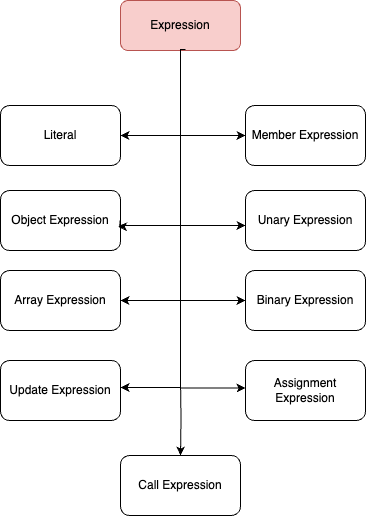

The diagram above was exported from draw.io. Its source (the exported page's mxGraphModel, read from the mxfile embedded in the PNG):
<mxGraphModel dx="999" dy="768" grid="1" gridSize="10" guides="1" tooltips="1" connect="1" arrows="1" fold="1" page="1" pageScale="1" pageWidth="850" pageHeight="1100" math="0" shadow="0">
  <root>
    <mxCell id="0" />
    <mxCell id="1" parent="0" />
    <mxCell id="2" style="edgeStyle=orthogonalEdgeStyle;rounded=0;orthogonalLoop=1;jettySize=auto;html=1;entryX=1;entryY=0.5;entryDx=0;entryDy=0;" edge="1" source="3" target="4" parent="1">
      <mxGeometry relative="1" as="geometry" />
    </mxCell>
    <mxCell id="3" value="Expression" style="rounded=1;whiteSpace=wrap;html=1;fillColor=#f8cecc;strokeColor=#b85450;" vertex="1" parent="1">
      <mxGeometry x="3095" y="340" width="120" height="50" as="geometry" />
    </mxCell>
    <mxCell id="4" value="Literal" style="rounded=1;whiteSpace=wrap;html=1;" vertex="1" parent="1">
      <mxGeometry x="2975" y="445" width="120" height="60" as="geometry" />
    </mxCell>
    <mxCell id="5" value="Object Expression" style="rounded=1;whiteSpace=wrap;html=1;" vertex="1" parent="1">
      <mxGeometry x="2975" y="530" width="120" height="60" as="geometry" />
    </mxCell>
    <mxCell id="6" value="Array Expression" style="rounded=1;whiteSpace=wrap;html=1;" vertex="1" parent="1">
      <mxGeometry x="2975" y="610" width="120" height="60" as="geometry" />
    </mxCell>
    <mxCell id="7" value="Update Expression" style="rounded=1;whiteSpace=wrap;html=1;" vertex="1" parent="1">
      <mxGeometry x="2975" y="700" width="120" height="60" as="geometry" />
    </mxCell>
    <mxCell id="8" value="Unary Expression" style="rounded=1;whiteSpace=wrap;html=1;" vertex="1" parent="1">
      <mxGeometry x="3220" y="530" width="120" height="60" as="geometry" />
    </mxCell>
    <mxCell id="9" value="Binary Expression" style="rounded=1;whiteSpace=wrap;html=1;" vertex="1" parent="1">
      <mxGeometry x="3220" y="610" width="120" height="60" as="geometry" />
    </mxCell>
    <mxCell id="10" value="Assignment Expression" style="rounded=1;whiteSpace=wrap;html=1;" vertex="1" parent="1">
      <mxGeometry x="3220" y="700" width="120" height="60" as="geometry" />
    </mxCell>
    <mxCell id="11" value="Member Expression" style="rounded=1;whiteSpace=wrap;html=1;" vertex="1" parent="1">
      <mxGeometry x="3220" y="445" width="120" height="60" as="geometry" />
    </mxCell>
    <mxCell id="12" value="Call Expression" style="rounded=1;whiteSpace=wrap;html=1;" vertex="1" parent="1">
      <mxGeometry x="3095" y="795" width="120" height="60" as="geometry" />
    </mxCell>
    <mxCell id="13" style="edgeStyle=orthogonalEdgeStyle;rounded=0;orthogonalLoop=1;jettySize=auto;html=1;exitX=0.5;exitY=1;exitDx=0;exitDy=0;" edge="1" source="3" target="11" parent="1">
      <mxGeometry relative="1" as="geometry">
        <mxPoint x="3165" y="400" as="sourcePoint" />
        <mxPoint x="3105" y="485" as="targetPoint" />
        <Array as="points">
          <mxPoint x="3155" y="475" />
        </Array>
      </mxGeometry>
    </mxCell>
    <mxCell id="14" style="edgeStyle=orthogonalEdgeStyle;rounded=0;orthogonalLoop=1;jettySize=auto;html=1;" edge="1" parent="1">
      <mxGeometry relative="1" as="geometry">
        <mxPoint x="3155" y="470" as="sourcePoint" />
        <mxPoint x="3220" y="565" as="targetPoint" />
        <Array as="points">
          <mxPoint x="3155" y="565" />
        </Array>
      </mxGeometry>
    </mxCell>
    <mxCell id="15" style="edgeStyle=orthogonalEdgeStyle;rounded=0;orthogonalLoop=1;jettySize=auto;html=1;entryX=0.98;entryY=0.616;entryDx=0;entryDy=0;exitX=0.5;exitY=1;exitDx=0;exitDy=0;entryPerimeter=0;" edge="1" parent="1">
      <mxGeometry relative="1" as="geometry">
        <mxPoint x="3160" y="389" as="sourcePoint" />
        <mxPoint x="3092.6000000000004" y="565.9599999999999" as="targetPoint" />
        <Array as="points">
          <mxPoint x="3155" y="389" />
          <mxPoint x="3155" y="565" />
          <mxPoint x="3095" y="565" />
          <mxPoint x="3095" y="558" />
          <mxPoint x="3094" y="558" />
          <mxPoint x="3094" y="566" />
        </Array>
      </mxGeometry>
    </mxCell>
    <mxCell id="16" style="edgeStyle=orthogonalEdgeStyle;rounded=0;orthogonalLoop=1;jettySize=auto;html=1;" edge="1" parent="1">
      <mxGeometry relative="1" as="geometry">
        <mxPoint x="3155" y="545" as="sourcePoint" />
        <mxPoint x="3220" y="640" as="targetPoint" />
        <Array as="points">
          <mxPoint x="3155" y="640" />
        </Array>
      </mxGeometry>
    </mxCell>
    <mxCell id="17" style="edgeStyle=orthogonalEdgeStyle;rounded=0;orthogonalLoop=1;jettySize=auto;html=1;" edge="1" parent="1">
      <mxGeometry relative="1" as="geometry">
        <mxPoint x="3155" y="632.5" as="sourcePoint" />
        <mxPoint x="3220" y="727.5" as="targetPoint" />
        <Array as="points">
          <mxPoint x="3155" y="727.5" />
        </Array>
      </mxGeometry>
    </mxCell>
    <mxCell id="18" style="edgeStyle=orthogonalEdgeStyle;rounded=0;orthogonalLoop=1;jettySize=auto;html=1;" edge="1" target="7" parent="1">
      <mxGeometry relative="1" as="geometry">
        <mxPoint x="3155" y="632.5" as="sourcePoint" />
        <mxPoint x="3220" y="727.5" as="targetPoint" />
        <Array as="points">
          <mxPoint x="3155" y="727" />
        </Array>
      </mxGeometry>
    </mxCell>
    <mxCell id="19" style="edgeStyle=orthogonalEdgeStyle;rounded=0;orthogonalLoop=1;jettySize=auto;html=1;" edge="1" target="6" parent="1">
      <mxGeometry relative="1" as="geometry">
        <mxPoint x="3155" y="545" as="sourcePoint" />
        <mxPoint x="3100" y="640" as="targetPoint" />
        <Array as="points">
          <mxPoint x="3155" y="640" />
        </Array>
      </mxGeometry>
    </mxCell>
    <mxCell id="20" style="edgeStyle=orthogonalEdgeStyle;rounded=0;orthogonalLoop=1;jettySize=auto;html=1;" edge="1" target="12" parent="1">
      <mxGeometry relative="1" as="geometry">
        <mxPoint x="3155" y="720" as="sourcePoint" />
        <mxPoint x="3220" y="815" as="targetPoint" />
        <Array as="points" />
      </mxGeometry>
    </mxCell>
  </root>
</mxGraphModel>